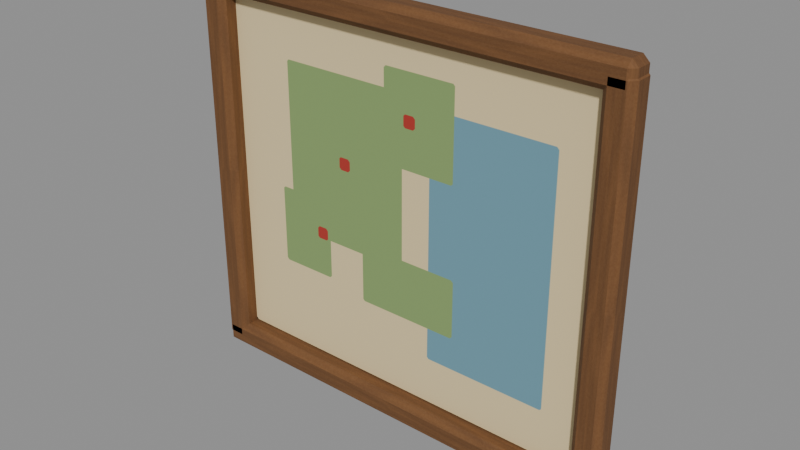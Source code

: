 # Source: framed-map.blend  (saved by Blender 5.2.44; exported with 4.5.12 LTS)
import bpy
from mathutils import Matrix  # noqa: F401  (used for matrix-valued properties, if any)

bpy.ops.wm.read_factory_settings(use_empty=True)
scene = bpy.context.scene
scene.name = 'Scene'

# ---- images (referenced by path relative to the original .blend; pixels are not part of the script)
import os
ASSET_DIR = os.environ.get("B2B_ASSET_DIR", "")  # directory of the original .blend (textures are referenced by path, not embedded)
HERE = os.path.dirname(os.path.abspath(__file__))  # packed textures are extracted next to this script under _unpacked/

def load_image(name, relpath, width, height, colorspace="sRGB"):
    """Load a texture the original file referenced (path relative to the .blend, or extracted next to this script)."""
    p = next((c for c in (os.path.join(HERE, relpath), os.path.join(ASSET_DIR, relpath)) if relpath and os.path.exists(c)), "")
    if p:
        img = bpy.data.images.load(p, check_existing=True)
        img.name = name
    else:  # same state as the original file: an image datablock whose file is absent (Cycles renders it pink)
        img = bpy.data.images.new(name, width, height)
        img.source = "FILE"
        img.filepath = "//" + (relpath or name)
    img.colorspace_settings.name = colorspace
    return img
img_dry_timber_grain = load_image('Dry timber grain', '_unpacked/Dry_timber_grain.5ce72781.png', 256, 512, 'sRGB')
img_framed_map_png = load_image('framed-map.png', '_unpacked/framed-map.f12ffa50.png', 1024, 896, 'sRGB')

# ---- materials (node trees are filled in below, after node groups)
mat_parchment = bpy.data.materials.new('Parchment')
mat_parchment.diffuse_color = (0.78, 0.63, 0.35, 1.0)
mat_honey_oak = bpy.data.materials.new('Honey oak')
mat_honey_oak.diffuse_color = (0.35, 0.17, 0.065, 1.0)
mat_painting_artwork_texture = bpy.data.materials.new('Painting artwork texture')

# ---- material node trees
mat_parchment.use_nodes = True; mat_parchment.node_tree.nodes.clear()
_N = mat_parchment.node_tree.nodes; _L = mat_parchment.node_tree.links
n0 = _N.new('ShaderNodeBsdfPrincipled'); n0.name = 'Principled BSDF'; n0.location = (-200, 100)
n0.inputs[0].default_value = (0.78, 0.63, 0.35, 1.0)
n0.inputs[2].default_value = 0.82
n0.inputs[10].default_value = 0.005
n1 = _N.new('ShaderNodeOutputMaterial'); n1.name = 'Material Output'; n1.location = (200, 100)
_L.new(n0.outputs[0], n1.inputs[0])
n1.is_active_output = True
mat_honey_oak.use_nodes = True; mat_honey_oak.node_tree.nodes.clear()
_N = mat_honey_oak.node_tree.nodes; _L = mat_honey_oak.node_tree.links
n0 = _N.new('ShaderNodeBsdfPrincipled'); n0.name = 'Principled BSDF'; n0.location = (-200, 100)
n0.inputs[2].default_value = 0.85
n0.inputs[10].default_value = 0.005
n1 = _N.new('ShaderNodeOutputMaterial'); n1.name = 'Material Output'; n1.location = (200, 100)
n2 = _N.new('ShaderNodeTexImage'); n2.name = 'Shared irregular oak grain'; n2.location = (0, 0)
n2.image = img_dry_timber_grain
n3 = _N.new('ShaderNodeUVMap'); n3.name = 'UV Map'; n3.location = (0, 0)
n3.width = 160
n3.uv_map = 'WoodGrain'
n4 = _N.new('ShaderNodeMixRGB'); n4.name = 'Authored wood colour'; n4.location = (0, 0)
n4.blend_type = 'MULTIPLY'
n4.inputs[0].default_value = 1.0
n4.inputs[2].default_value = (1.0, 1.0, 1.0, 1.0)
_L.new(n0.outputs[0], n1.inputs[0])
_L.new(n3.outputs[0], n2.inputs[0])
_L.new(n2.outputs[0], n4.inputs[1])
_L.new(n4.outputs[0], n0.inputs[0])
n1.is_active_output = True
mat_painting_artwork_texture.use_nodes = True; mat_painting_artwork_texture.node_tree.nodes.clear()
_N = mat_painting_artwork_texture.node_tree.nodes; _L = mat_painting_artwork_texture.node_tree.links
n0 = _N.new('ShaderNodeBsdfPrincipled'); n0.name = 'Principled BSDF'; n0.location = (-200, 100)
n0.inputs[2].default_value = 1.0
n0.inputs[10].default_value = 0.005
n1 = _N.new('ShaderNodeOutputMaterial'); n1.name = 'Material Output'; n1.location = (200, 100)
n2 = _N.new('ShaderNodeTexImage'); n2.name = 'Image Texture'; n2.location = (0, 0)
n2.image = img_framed_map_png
_L.new(n0.outputs[0], n1.inputs[0])
_L.new(n2.outputs[0], n0.inputs[0])
n1.is_active_output = True

# ---- meshes
me_cube = bpy.data.meshes.new('Cube')
me_cube.from_pydata([(-0.4, -0.0175, -0.35), (-0.4, -0.0175, 0.35), (-0.4, 0.0175, -0.35), (-0.4, 0.0175, 0.35), (0.4, -0.0175, -0.35), (0.4, -0.0175, 0.35), (0.4, 0.0175, -0.35), (0.4, 0.0175, 0.35)], [], [(0, 1, 3, 2), (2, 3, 7, 6), (6, 7, 5, 4), (4, 5, 1, 0), (2, 6, 4, 0), (7, 3, 1, 5)])
_uv = me_cube.uv_layers.new(name='UVMap')
_uv.uv.foreach_set('vector', [0.375, 0.0, 0.625, 0.0, 0.625, 0.25, 0.375, 0.25, 0.375, 0.25, 0.625, 0.25, 0.625, 0.5, 0.375, 0.5, 0.375, 0.5, 0.625, 0.5, 0.625, 0.75, 0.375, 0.75, 0.375, 0.75, 0.625, 0.75, 0.625, 1.0, 0.375, 1.0, 0.125, 0.5, 0.375, 0.5, 0.375, 0.75, 0.125, 0.75, 0.625, 0.5, 0.875, 0.5, 0.875, 0.75, 0.625, 0.75])
me_cube.materials.append(mat_parchment)
me_cube.update()
me_cube_001 = bpy.data.meshes.new('Cube.001')
me_cube_001.from_pydata([(-0.0275, -0.0275, -0.39), (-0.0275, -0.0275, 0.39), (-0.0275, 0.0275, -0.39), (-0.0275, 0.0275, 0.39), (0.0275, -0.0275, -0.39), (0.0275, -0.0275, 0.39), (0.0275, 0.0275, -0.39), (0.0275, 0.0275, 0.39)], [], [(0, 1, 3, 2), (2, 3, 7, 6), (6, 7, 5, 4), (4, 5, 1, 0), (2, 6, 4, 0), (7, 3, 1, 5)])
_uv = me_cube_001.uv_layers.new(name='UVMap')
_uv.uv.foreach_set('vector', [0.375, 0.0, 0.625, 0.0, 0.625, 0.25, 0.375, 0.25, 0.375, 0.25, 0.625, 0.25, 0.625, 0.5, 0.375, 0.5, 0.375, 0.5, 0.625, 0.5, 0.625, 0.75, 0.375, 0.75, 0.375, 0.75, 0.625, 0.75, 0.625, 1.0, 0.375, 1.0, 0.125, 0.5, 0.375, 0.5, 0.375, 0.75, 0.125, 0.75, 0.625, 0.5, 0.875, 0.5, 0.875, 0.75, 0.625, 0.75])
_uv.active_render = True
_uv = me_cube_001.uv_layers.new(name='WoodGrain')
_uv.uv.foreach_set('vector', [-0.11, -0.325, -0.11, 0.325, 0.11, 0.325, 0.11, -0.325, -0.11, -0.325, -0.11, 0.325, 0.11, 0.325, 0.11, -0.325, -0.11, -0.325, -0.11, 0.325, 0.11, 0.325, 0.11, -0.325, -0.11, -0.325, -0.11, 0.325, 0.11, 0.325, 0.11, -0.325, -0.11, -0.325, 0.11, -0.325, 0.11, -0.325, -0.11, -0.325, 0.11, 0.325, -0.11, 0.325, -0.11, 0.325, 0.11, 0.325])
me_cube_001.materials.append(mat_honey_oak)
me_cube_001.update()
me_cube_002 = bpy.data.meshes.new('Cube.002')
me_cube_002.from_pydata([(-0.0275, -0.0275, -0.39), (-0.0275, -0.0275, 0.39), (-0.0275, 0.0275, -0.39), (-0.0275, 0.0275, 0.39), (0.0275, -0.0275, -0.39), (0.0275, -0.0275, 0.39), (0.0275, 0.0275, -0.39), (0.0275, 0.0275, 0.39)], [], [(0, 1, 3, 2), (2, 3, 7, 6), (6, 7, 5, 4), (4, 5, 1, 0), (2, 6, 4, 0), (7, 3, 1, 5)])
_uv = me_cube_002.uv_layers.new(name='UVMap')
_uv.uv.foreach_set('vector', [0.375, 0.0, 0.625, 0.0, 0.625, 0.25, 0.375, 0.25, 0.375, 0.25, 0.625, 0.25, 0.625, 0.5, 0.375, 0.5, 0.375, 0.5, 0.625, 0.5, 0.625, 0.75, 0.375, 0.75, 0.375, 0.75, 0.625, 0.75, 0.625, 1.0, 0.375, 1.0, 0.125, 0.5, 0.375, 0.5, 0.375, 0.75, 0.125, 0.75, 0.625, 0.5, 0.875, 0.5, 0.875, 0.75, 0.625, 0.75])
_uv.active_render = True
_uv = me_cube_002.uv_layers.new(name='WoodGrain')
_uv.uv.foreach_set('vector', [-0.11, -0.325, -0.11, 0.325, 0.11, 0.325, 0.11, -0.325, -0.11, -0.325, -0.11, 0.325, 0.11, 0.325, 0.11, -0.325, -0.11, -0.325, -0.11, 0.325, 0.11, 0.325, 0.11, -0.325, -0.11, -0.325, -0.11, 0.325, 0.11, 0.325, 0.11, -0.325, -0.11, -0.325, 0.11, -0.325, 0.11, -0.325, -0.11, -0.325, 0.11, 0.325, -0.11, 0.325, -0.11, 0.325, 0.11, 0.325])
me_cube_002.materials.append(mat_honey_oak)
me_cube_002.update()
me_cube_003 = bpy.data.meshes.new('Cube.003')
me_cube_003.from_pydata([(-0.445, -0.0275, -0.0275), (-0.445, -0.0275, 0.0275), (-0.445, 0.0275, -0.0275), (-0.445, 0.0275, 0.0275), (0.445, -0.0275, -0.0275), (0.445, -0.0275, 0.0275), (0.445, 0.0275, -0.0275), (0.445, 0.0275, 0.0275)], [], [(0, 1, 3, 2), (2, 3, 7, 6), (6, 7, 5, 4), (4, 5, 1, 0), (2, 6, 4, 0), (7, 3, 1, 5)])
_uv = me_cube_003.uv_layers.new(name='UVMap')
_uv.uv.foreach_set('vector', [0.375, 0.0, 0.625, 0.0, 0.625, 0.25, 0.375, 0.25, 0.375, 0.25, 0.625, 0.25, 0.625, 0.5, 0.375, 0.5, 0.375, 0.5, 0.625, 0.5, 0.625, 0.75, 0.375, 0.75, 0.375, 0.75, 0.625, 0.75, 0.625, 1.0, 0.375, 1.0, 0.125, 0.5, 0.375, 0.5, 0.375, 0.75, 0.125, 0.75, 0.625, 0.5, 0.875, 0.5, 0.875, 0.75, 0.625, 0.75])
_uv.active_render = True
_uv = me_cube_003.uv_layers.new(name='WoodGrain')
_uv.uv.foreach_set('vector', [-0.11, -0.3708, -0.11, -0.3708, 0.11, -0.3708, 0.11, -0.3708, 0.11, -0.3708, -0.11, -0.3708, -0.11, 0.3708, 0.11, 0.3708, 0.11, 0.3708, 0.11, 0.3708, -0.11, 0.3708, -0.11, 0.3708, -0.11, 0.3708, 0.11, 0.3708, 0.11, -0.3708, -0.11, -0.3708, -0.11, -0.3708, -0.11, 0.3708, 0.11, 0.3708, 0.11, -0.3708, 0.11, 0.3708, 0.11, -0.3708, -0.11, -0.3708, -0.11, 0.3708])
me_cube_003.materials.append(mat_honey_oak)
me_cube_003.update()
me_cube_004 = bpy.data.meshes.new('Cube.004')
me_cube_004.from_pydata([(-0.445, -0.0275, -0.0275), (-0.445, -0.0275, 0.0275), (-0.445, 0.0275, -0.0275), (-0.445, 0.0275, 0.0275), (0.445, -0.0275, -0.0275), (0.445, -0.0275, 0.0275), (0.445, 0.0275, -0.0275), (0.445, 0.0275, 0.0275)], [], [(0, 1, 3, 2), (2, 3, 7, 6), (6, 7, 5, 4), (4, 5, 1, 0), (2, 6, 4, 0), (7, 3, 1, 5)])
_uv = me_cube_004.uv_layers.new(name='UVMap')
_uv.uv.foreach_set('vector', [0.375, 0.0, 0.625, 0.0, 0.625, 0.25, 0.375, 0.25, 0.375, 0.25, 0.625, 0.25, 0.625, 0.5, 0.375, 0.5, 0.375, 0.5, 0.625, 0.5, 0.625, 0.75, 0.375, 0.75, 0.375, 0.75, 0.625, 0.75, 0.625, 1.0, 0.375, 1.0, 0.125, 0.5, 0.375, 0.5, 0.375, 0.75, 0.125, 0.75, 0.625, 0.5, 0.875, 0.5, 0.875, 0.75, 0.625, 0.75])
_uv.active_render = True
_uv = me_cube_004.uv_layers.new(name='WoodGrain')
_uv.uv.foreach_set('vector', [-0.11, -0.3708, -0.11, -0.3708, 0.11, -0.3708, 0.11, -0.3708, 0.11, -0.3708, -0.11, -0.3708, -0.11, 0.3708, 0.11, 0.3708, 0.11, 0.3708, 0.11, 0.3708, -0.11, 0.3708, -0.11, 0.3708, -0.11, 0.3708, 0.11, 0.3708, 0.11, -0.3708, -0.11, -0.3708, -0.11, -0.3708, -0.11, 0.3708, 0.11, 0.3708, 0.11, -0.3708, 0.11, 0.3708, 0.11, -0.3708, -0.11, -0.3708, -0.11, 0.3708])
me_cube_004.materials.append(mat_honey_oak)
me_cube_004.update()
me_painting_content_quad = bpy.data.meshes.new('Painting content quad')
me_painting_content_quad.from_pydata([(-0.4, -0.018, 0.0575), (0.4, -0.018, 0.0575), (0.4, -0.018, 0.7575), (-0.4, -0.018, 0.7575)], [], [(0, 1, 2, 3)])
_uv = me_painting_content_quad.uv_layers.new(name='UVMap')
_uv.uv.foreach_set('vector', [0.0, 0.0, 1.0, 0.0, 1.0, 1.0, 0.0, 1.0])
me_painting_content_quad.materials.append(mat_painting_artwork_texture)
me_painting_content_quad.update()

# ---- objects
ob_map_panel = bpy.data.objects.new('Map panel', me_cube)
ob_map_vertical_frame = bpy.data.objects.new('Map vertical frame', me_cube_001)
ob_map_vertical_frame_001 = bpy.data.objects.new('Map vertical frame.001', me_cube_002)
ob_map_horizontal_frame = bpy.data.objects.new('Map horizontal frame', me_cube_003)
ob_map_horizontal_frame_001 = bpy.data.objects.new('Map horizontal frame.001', me_cube_004)
ob_painting_textured_content = bpy.data.objects.new('Painting textured content', me_painting_content_quad)

# ---- transforms, parenting, visibility, modifiers, constraints
ob_map_panel.location = (0.0, 0.0, 0.4075)
_m = ob_map_panel.modifiers.new('Soft chunky edges', 'BEVEL')
_m.width = 0.012
_m.width_pct = 0.012
ob_map_vertical_frame.location = (-0.42, -0.025, 0.4075)
_m = ob_map_vertical_frame.modifiers.new('Soft chunky edges', 'BEVEL')
_m.width = 0.012
_m.width_pct = 0.012
ob_map_vertical_frame_001.location = (0.42, -0.025, 0.4075)
_m = ob_map_vertical_frame_001.modifiers.new('Soft chunky edges', 'BEVEL')
_m.width = 0.012
_m.width_pct = 0.012
ob_map_horizontal_frame.location = (0.0, -0.025, 0.0275)
_m = ob_map_horizontal_frame.modifiers.new('Soft chunky edges', 'BEVEL')
_m.width = 0.012
_m.width_pct = 0.012
ob_map_horizontal_frame_001.location = (0.0, -0.025, 0.7875)
_m = ob_map_horizontal_frame_001.modifiers.new('Soft chunky edges', 'BEVEL')
_m.width = 0.012
_m.width_pct = 0.012
ob_painting_textured_content.location = (0.0, 0.0, 0.0)

# ---- collection membership
scene.collection.objects.link(ob_map_panel)
scene.collection.objects.link(ob_map_vertical_frame)
scene.collection.objects.link(ob_map_vertical_frame_001)
scene.collection.objects.link(ob_map_horizontal_frame)
scene.collection.objects.link(ob_map_horizontal_frame_001)
scene.collection.objects.link(ob_painting_textured_content)

# ---- scene / render settings (as saved in the file)
scene.frame_start = 1; scene.frame_end = 250; scene.frame_set(1)
scene.render.engine = 'BLENDER_EEVEE_NEXT'
scene.render.bake_bias = 0.0
scene.render.bake_samples = 0
scene.render.compositor_device = 'GPU'
scene.eevee.use_volume_custom_range = False
scene.eevee.fast_gi_thickness_near = 0.1
scene.eevee.fast_gi_thickness_far = 0.0
scene.eevee.ray_tracing_options.screen_trace_thickness = 0.1
bpy.context.view_layer.update()

# ---- added for rendering (the .blend has no active camera and no usable light): camera, sun + grey world if the file has none
cam_auto = bpy.data.cameras.new('AutoCamera')
cam_auto.lens = 50.0
cam_auto.sensor_width = 36.0
cam_auto.clip_end = 1000.0
ob_auto_camera = bpy.data.objects.new('AutoCamera', cam_auto)
scene.collection.objects.link(ob_auto_camera)
ob_auto_camera.location = (1.12183, -1.3637, 1.30497)
ob_auto_camera.rotation_euler = (1.09748, -7.21219e-08, 0.694738)
scene.camera = ob_auto_camera
light_auto_sun = bpy.data.lights.new('AutoSun', 'SUN')
light_auto_sun.energy = 3.0
light_auto_sun.angle = 0.0523599
ob_auto_sun = bpy.data.objects.new('AutoSun', light_auto_sun)
scene.collection.objects.link(ob_auto_sun)
ob_auto_sun.rotation_euler = (0.872665, 0.174533, 0.523599)
if scene.world is None:
    world_auto = bpy.data.worlds.new('AutoWorld')
    world_auto.color = (0.3, 0.3, 0.3)
    scene.world = world_auto
bpy.context.view_layer.update()
